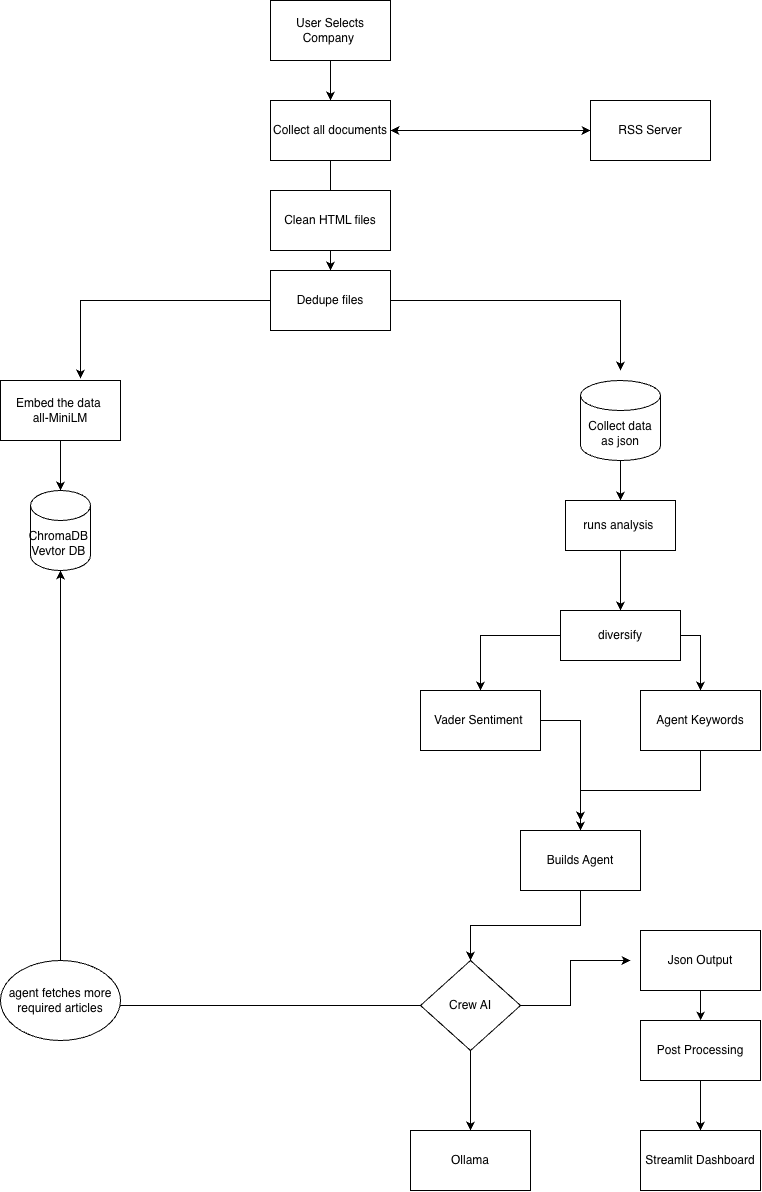

The diagram above was exported from draw.io. Its source (the exported page's mxGraphModel, read from the mxfile embedded in the PNG):
<mxGraphModel dx="1851" dy="1026" grid="1" gridSize="10" guides="1" tooltips="1" connect="1" arrows="1" fold="1" page="1" pageScale="1" pageWidth="850" pageHeight="1100" math="0" shadow="0">
  <root>
    <mxCell id="0" />
    <mxCell id="1" parent="0" />
    <mxCell id="ODXtsqyiYQg4bn-K-p36-19" edge="1" parent="1" source="ODXtsqyiYQg4bn-K-p36-1" style="edgeStyle=orthogonalEdgeStyle;rounded=0;orthogonalLoop=1;jettySize=auto;html=1;" target="ODXtsqyiYQg4bn-K-p36-2" value="">
      <mxGeometry relative="1" as="geometry" />
    </mxCell>
    <mxCell id="ODXtsqyiYQg4bn-K-p36-1" parent="1" style="rounded=0;whiteSpace=wrap;html=1;" value="User Selects Company&amp;nbsp;" vertex="1">
      <mxGeometry height="60" width="120" x="330" y="10" as="geometry" />
    </mxCell>
    <mxCell id="ODXtsqyiYQg4bn-K-p36-20" edge="1" parent="1" source="ODXtsqyiYQg4bn-K-p36-2" style="edgeStyle=orthogonalEdgeStyle;rounded=0;orthogonalLoop=1;jettySize=auto;html=1;" target="ODXtsqyiYQg4bn-K-p36-4" value="">
      <mxGeometry relative="1" as="geometry" />
    </mxCell>
    <mxCell id="ODXtsqyiYQg4bn-K-p36-21" edge="1" parent="1" source="ODXtsqyiYQg4bn-K-p36-2" style="edgeStyle=orthogonalEdgeStyle;rounded=0;orthogonalLoop=1;jettySize=auto;html=1;entryX=0;entryY=0.5;entryDx=0;entryDy=0;" target="ODXtsqyiYQg4bn-K-p36-5">
      <mxGeometry relative="1" as="geometry" />
    </mxCell>
    <mxCell id="ODXtsqyiYQg4bn-K-p36-2" parent="1" style="rounded=0;whiteSpace=wrap;html=1;" value="Collect all documents" vertex="1">
      <mxGeometry height="60" width="120" x="330" y="110" as="geometry" />
    </mxCell>
    <mxCell id="ODXtsqyiYQg4bn-K-p36-3" parent="1" style="rounded=0;whiteSpace=wrap;html=1;" value="Clean HTML files" vertex="1">
      <mxGeometry height="60" width="120" x="330" y="200" as="geometry" />
    </mxCell>
    <mxCell id="ODXtsqyiYQg4bn-K-p36-23" edge="1" parent="1" source="ODXtsqyiYQg4bn-K-p36-4" style="edgeStyle=orthogonalEdgeStyle;rounded=0;orthogonalLoop=1;jettySize=auto;html=1;">
      <mxGeometry relative="1" as="geometry">
        <mxPoint x="680" y="380" as="targetPoint" />
      </mxGeometry>
    </mxCell>
    <mxCell id="ODXtsqyiYQg4bn-K-p36-4" parent="1" style="rounded=0;whiteSpace=wrap;html=1;" value="Dedupe files" vertex="1">
      <mxGeometry height="60" width="120" x="330" y="280" as="geometry" />
    </mxCell>
    <mxCell id="MBIZ04AzORxTtM-2yonx-1" edge="1" parent="1" source="ODXtsqyiYQg4bn-K-p36-5" style="edgeStyle=orthogonalEdgeStyle;rounded=0;orthogonalLoop=1;jettySize=auto;html=1;">
      <mxGeometry relative="1" as="geometry">
        <mxPoint x="450" y="140" as="targetPoint" />
      </mxGeometry>
    </mxCell>
    <mxCell id="ODXtsqyiYQg4bn-K-p36-5" parent="1" style="rounded=0;whiteSpace=wrap;html=1;" value="RSS Server" vertex="1">
      <mxGeometry height="60" width="120" x="650" y="110" as="geometry" />
    </mxCell>
    <mxCell id="ODXtsqyiYQg4bn-K-p36-24" edge="1" parent="1" source="ODXtsqyiYQg4bn-K-p36-6" style="edgeStyle=orthogonalEdgeStyle;rounded=0;orthogonalLoop=1;jettySize=auto;html=1;" target="ODXtsqyiYQg4bn-K-p36-8" value="">
      <mxGeometry relative="1" as="geometry" />
    </mxCell>
    <mxCell id="ODXtsqyiYQg4bn-K-p36-6" parent="1" style="rounded=0;whiteSpace=wrap;html=1;" value="Embed the data&amp;nbsp;&lt;div&gt;all-MiniLM&lt;/div&gt;" vertex="1">
      <mxGeometry height="60" width="120" x="60" y="390" as="geometry" />
    </mxCell>
    <mxCell id="ODXtsqyiYQg4bn-K-p36-29" edge="1" parent="1" source="ODXtsqyiYQg4bn-K-p36-7" style="edgeStyle=orthogonalEdgeStyle;rounded=0;orthogonalLoop=1;jettySize=auto;html=1;" target="ODXtsqyiYQg4bn-K-p36-9" value="">
      <mxGeometry relative="1" as="geometry" />
    </mxCell>
    <mxCell id="ODXtsqyiYQg4bn-K-p36-7" parent="1" style="shape=cylinder3;whiteSpace=wrap;html=1;boundedLbl=1;backgroundOutline=1;size=15;" value="Collect data as json" vertex="1">
      <mxGeometry height="80" width="80" x="640" y="390" as="geometry" />
    </mxCell>
    <mxCell id="ODXtsqyiYQg4bn-K-p36-8" parent="1" style="shape=cylinder3;whiteSpace=wrap;html=1;boundedLbl=1;backgroundOutline=1;size=15;" value="ChromaDB&amp;nbsp;&lt;div&gt;Vevtor DB&amp;nbsp;&lt;/div&gt;" vertex="1">
      <mxGeometry height="80" width="60" x="90" y="500" as="geometry" />
    </mxCell>
    <mxCell id="ODXtsqyiYQg4bn-K-p36-30" edge="1" parent="1" source="ODXtsqyiYQg4bn-K-p36-9" style="edgeStyle=orthogonalEdgeStyle;rounded=0;orthogonalLoop=1;jettySize=auto;html=1;" target="ODXtsqyiYQg4bn-K-p36-10" value="">
      <mxGeometry relative="1" as="geometry" />
    </mxCell>
    <mxCell id="ODXtsqyiYQg4bn-K-p36-9" parent="1" style="rounded=0;whiteSpace=wrap;html=1;" value="runs analysis&amp;nbsp;" vertex="1">
      <mxGeometry height="50" width="110" x="625" y="510" as="geometry" />
    </mxCell>
    <mxCell id="ODXtsqyiYQg4bn-K-p36-31" edge="1" parent="1" source="ODXtsqyiYQg4bn-K-p36-10" style="edgeStyle=orthogonalEdgeStyle;rounded=0;orthogonalLoop=1;jettySize=auto;html=1;entryX=0.5;entryY=0;entryDx=0;entryDy=0;" target="ODXtsqyiYQg4bn-K-p36-11">
      <mxGeometry relative="1" as="geometry" />
    </mxCell>
    <mxCell id="ODXtsqyiYQg4bn-K-p36-32" edge="1" parent="1" source="ODXtsqyiYQg4bn-K-p36-10" style="edgeStyle=orthogonalEdgeStyle;rounded=0;orthogonalLoop=1;jettySize=auto;html=1;">
      <mxGeometry relative="1" as="geometry">
        <mxPoint x="760" y="700" as="targetPoint" />
      </mxGeometry>
    </mxCell>
    <mxCell id="ODXtsqyiYQg4bn-K-p36-10" parent="1" style="rounded=0;whiteSpace=wrap;html=1;" value="diversify" vertex="1">
      <mxGeometry height="50" width="120" x="620" y="620" as="geometry" />
    </mxCell>
    <mxCell id="ODXtsqyiYQg4bn-K-p36-35" edge="1" parent="1" source="ODXtsqyiYQg4bn-K-p36-11" style="edgeStyle=orthogonalEdgeStyle;rounded=0;orthogonalLoop=1;jettySize=auto;html=1;">
      <mxGeometry relative="1" as="geometry">
        <mxPoint x="640" y="830" as="targetPoint" />
      </mxGeometry>
    </mxCell>
    <mxCell id="ODXtsqyiYQg4bn-K-p36-11" parent="1" style="rounded=0;whiteSpace=wrap;html=1;" value="Vader Sentiment&amp;nbsp;" vertex="1">
      <mxGeometry height="60" width="120" x="480" y="700" as="geometry" />
    </mxCell>
    <mxCell id="ODXtsqyiYQg4bn-K-p36-34" edge="1" parent="1" source="ODXtsqyiYQg4bn-K-p36-12" style="edgeStyle=orthogonalEdgeStyle;rounded=0;orthogonalLoop=1;jettySize=auto;html=1;entryX=0.5;entryY=0;entryDx=0;entryDy=0;" target="ODXtsqyiYQg4bn-K-p36-13">
      <mxGeometry relative="1" as="geometry" />
    </mxCell>
    <mxCell id="ODXtsqyiYQg4bn-K-p36-12" parent="1" style="rounded=0;whiteSpace=wrap;html=1;" value="Agent Keywords" vertex="1">
      <mxGeometry height="60" width="120" x="700" y="700" as="geometry" />
    </mxCell>
    <mxCell id="ODXtsqyiYQg4bn-K-p36-36" edge="1" parent="1" source="ODXtsqyiYQg4bn-K-p36-13" style="edgeStyle=orthogonalEdgeStyle;rounded=0;orthogonalLoop=1;jettySize=auto;html=1;" target="ODXtsqyiYQg4bn-K-p36-14">
      <mxGeometry relative="1" as="geometry" />
    </mxCell>
    <mxCell id="ODXtsqyiYQg4bn-K-p36-13" parent="1" style="rounded=0;whiteSpace=wrap;html=1;" value="Builds Agent" vertex="1">
      <mxGeometry height="60" width="120" x="580" y="840" as="geometry" />
    </mxCell>
    <mxCell id="ODXtsqyiYQg4bn-K-p36-37" edge="1" parent="1" source="ODXtsqyiYQg4bn-K-p36-14" style="edgeStyle=orthogonalEdgeStyle;rounded=0;orthogonalLoop=1;jettySize=auto;html=1;">
      <mxGeometry relative="1" as="geometry">
        <Array as="points">
          <mxPoint x="630" y="1015" />
          <mxPoint x="630" y="970" />
        </Array>
        <mxPoint x="690" y="970" as="targetPoint" />
      </mxGeometry>
    </mxCell>
    <mxCell id="ODXtsqyiYQg4bn-K-p36-42" edge="1" parent="1" source="ODXtsqyiYQg4bn-K-p36-14" style="edgeStyle=orthogonalEdgeStyle;rounded=0;orthogonalLoop=1;jettySize=auto;html=1;" target="ODXtsqyiYQg4bn-K-p36-18" value="">
      <mxGeometry relative="1" as="geometry" />
    </mxCell>
    <mxCell id="ODXtsqyiYQg4bn-K-p36-43" edge="1" parent="1" source="ODXtsqyiYQg4bn-K-p36-14" style="edgeStyle=orthogonalEdgeStyle;rounded=0;orthogonalLoop=1;jettySize=auto;html=1;endArrow=classic;endFill=1;" target="ODXtsqyiYQg4bn-K-p36-18" value="">
      <mxGeometry relative="1" as="geometry" />
    </mxCell>
    <mxCell id="MBIZ04AzORxTtM-2yonx-2" edge="1" parent="1" source="ODXtsqyiYQg4bn-K-p36-14" style="edgeStyle=orthogonalEdgeStyle;rounded=0;orthogonalLoop=1;jettySize=auto;html=1;entryX=0.5;entryY=1;entryDx=0;entryDy=0;entryPerimeter=0;" target="ODXtsqyiYQg4bn-K-p36-8">
      <mxGeometry relative="1" as="geometry">
        <mxPoint x="150" y="670" as="targetPoint" />
      </mxGeometry>
    </mxCell>
    <mxCell id="ODXtsqyiYQg4bn-K-p36-14" parent="1" style="rhombus;whiteSpace=wrap;html=1;" value="Crew AI" vertex="1">
      <mxGeometry height="90" width="100" x="480" y="970" as="geometry" />
    </mxCell>
    <mxCell id="ODXtsqyiYQg4bn-K-p36-41" edge="1" parent="1" source="ODXtsqyiYQg4bn-K-p36-15" style="edgeStyle=orthogonalEdgeStyle;rounded=0;orthogonalLoop=1;jettySize=auto;html=1;" target="ODXtsqyiYQg4bn-K-p36-17" value="">
      <mxGeometry relative="1" as="geometry" />
    </mxCell>
    <mxCell id="ODXtsqyiYQg4bn-K-p36-15" parent="1" style="rounded=0;whiteSpace=wrap;html=1;" value="Post Processing" vertex="1">
      <mxGeometry height="60" width="120" x="700" y="1030" as="geometry" />
    </mxCell>
    <mxCell id="ODXtsqyiYQg4bn-K-p36-40" edge="1" parent="1" source="ODXtsqyiYQg4bn-K-p36-16" style="edgeStyle=orthogonalEdgeStyle;rounded=0;orthogonalLoop=1;jettySize=auto;html=1;" target="ODXtsqyiYQg4bn-K-p36-15" value="">
      <mxGeometry relative="1" as="geometry" />
    </mxCell>
    <mxCell id="ODXtsqyiYQg4bn-K-p36-16" parent="1" style="rounded=0;whiteSpace=wrap;html=1;" value="Json Output" vertex="1">
      <mxGeometry height="60" width="120" x="700" y="940" as="geometry" />
    </mxCell>
    <mxCell id="ODXtsqyiYQg4bn-K-p36-17" parent="1" style="rounded=0;whiteSpace=wrap;html=1;" value="Streamlit Dashboard" vertex="1">
      <mxGeometry height="60" width="120" x="700" y="1140" as="geometry" />
    </mxCell>
    <mxCell id="ODXtsqyiYQg4bn-K-p36-18" parent="1" style="rounded=0;whiteSpace=wrap;html=1;" value="Ollama" vertex="1">
      <mxGeometry height="60" width="120" x="470" y="1140" as="geometry" />
    </mxCell>
    <mxCell id="ODXtsqyiYQg4bn-K-p36-22" edge="1" parent="1" source="ODXtsqyiYQg4bn-K-p36-4" style="edgeStyle=orthogonalEdgeStyle;rounded=0;orthogonalLoop=1;jettySize=auto;html=1;entryX=0.667;entryY=-0.033;entryDx=0;entryDy=0;entryPerimeter=0;" target="ODXtsqyiYQg4bn-K-p36-6">
      <mxGeometry relative="1" as="geometry" />
    </mxCell>
    <mxCell id="MBIZ04AzORxTtM-2yonx-3" parent="1" style="ellipse;whiteSpace=wrap;html=1;" value="agent fetches more required articles" vertex="1">
      <mxGeometry height="80" width="120" x="60" y="970" as="geometry" />
    </mxCell>
  </root>
</mxGraphModel>